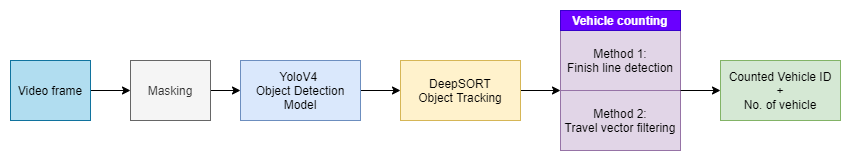

The diagram above was exported from draw.io. Its source (the exported page's mxGraphModel, read from the mxfile embedded in the PNG):
<mxGraphModel dx="1086" dy="806" grid="1" gridSize="10" guides="1" tooltips="1" connect="1" arrows="1" fold="1" page="1" pageScale="1" pageWidth="1169" pageHeight="827" math="0" shadow="0">
  <root>
    <mxCell id="c866-tu0RUdzk-ONaJkr-0" />
    <mxCell id="c866-tu0RUdzk-ONaJkr-1" parent="c866-tu0RUdzk-ONaJkr-0" />
    <mxCell id="c866-tu0RUdzk-ONaJkr-9" value="" style="edgeStyle=orthogonalEdgeStyle;rounded=0;orthogonalLoop=1;jettySize=auto;html=1;" parent="c866-tu0RUdzk-ONaJkr-1" source="c866-tu0RUdzk-ONaJkr-2" target="c866-tu0RUdzk-ONaJkr-3" edge="1">
      <mxGeometry relative="1" as="geometry" />
    </mxCell>
    <mxCell id="c866-tu0RUdzk-ONaJkr-2" value="YoloV4 &lt;br&gt;Object Detection Model" style="rounded=0;whiteSpace=wrap;html=1;fillColor=#dae8fc;strokeColor=#6c8ebf;" parent="c866-tu0RUdzk-ONaJkr-1" vertex="1">
      <mxGeometry x="340" y="290" width="120" height="60" as="geometry" />
    </mxCell>
    <mxCell id="c866-tu0RUdzk-ONaJkr-16" style="edgeStyle=orthogonalEdgeStyle;rounded=0;orthogonalLoop=1;jettySize=auto;html=1;" parent="c866-tu0RUdzk-ONaJkr-1" source="c866-tu0RUdzk-ONaJkr-3" edge="1">
      <mxGeometry relative="1" as="geometry">
        <mxPoint x="660" y="320" as="targetPoint" />
      </mxGeometry>
    </mxCell>
    <mxCell id="c866-tu0RUdzk-ONaJkr-3" value="DeepSORT&lt;br&gt;Object Tracking" style="rounded=0;whiteSpace=wrap;html=1;fillColor=#fff2cc;strokeColor=#d6b656;" parent="c866-tu0RUdzk-ONaJkr-1" vertex="1">
      <mxGeometry x="500" y="290" width="120" height="60" as="geometry" />
    </mxCell>
    <mxCell id="c866-tu0RUdzk-ONaJkr-6" value="Method 1:&lt;br&gt;Finish line detection" style="rounded=0;whiteSpace=wrap;html=1;fillColor=#e1d5e7;strokeColor=#9673a6;" parent="c866-tu0RUdzk-ONaJkr-1" vertex="1">
      <mxGeometry x="660" y="260" width="120" height="60" as="geometry" />
    </mxCell>
    <mxCell id="c866-tu0RUdzk-ONaJkr-7" value="Method 2:&lt;br&gt;Travel vector filtering" style="rounded=0;whiteSpace=wrap;html=1;fillColor=#e1d5e7;strokeColor=#9673a6;" parent="c866-tu0RUdzk-ONaJkr-1" vertex="1">
      <mxGeometry x="660" y="320" width="120" height="60" as="geometry" />
    </mxCell>
    <mxCell id="c866-tu0RUdzk-ONaJkr-8" value="Vehicle counting" style="rounded=0;whiteSpace=wrap;html=1;labelBackgroundColor=none;fillColor=#6a00ff;strokeColor=#3700CC;fontStyle=1;fontColor=#ffffff;" parent="c866-tu0RUdzk-ONaJkr-1" vertex="1">
      <mxGeometry x="660" y="240" width="120" height="20" as="geometry" />
    </mxCell>
    <mxCell id="c866-tu0RUdzk-ONaJkr-17" value="Counted Vehicle ID&lt;br&gt;+&lt;br&gt;No. of vehicle" style="rounded=0;whiteSpace=wrap;html=1;labelBackgroundColor=none;fillColor=#d5e8d4;strokeColor=#82b366;" parent="c866-tu0RUdzk-ONaJkr-1" vertex="1">
      <mxGeometry x="820" y="290" width="120" height="60" as="geometry" />
    </mxCell>
    <mxCell id="c866-tu0RUdzk-ONaJkr-19" value="" style="endArrow=classic;html=1;" parent="c866-tu0RUdzk-ONaJkr-1" edge="1">
      <mxGeometry width="50" height="50" relative="1" as="geometry">
        <mxPoint x="780" y="320" as="sourcePoint" />
        <mxPoint x="820" y="320" as="targetPoint" />
      </mxGeometry>
    </mxCell>
    <mxCell id="SNrQ4Wi-V2PEoupwx5eo-2" value="" style="edgeStyle=orthogonalEdgeStyle;rounded=0;orthogonalLoop=1;jettySize=auto;html=1;" parent="c866-tu0RUdzk-ONaJkr-1" source="SNrQ4Wi-V2PEoupwx5eo-0" target="SNrQ4Wi-V2PEoupwx5eo-1" edge="1">
      <mxGeometry relative="1" as="geometry" />
    </mxCell>
    <mxCell id="SNrQ4Wi-V2PEoupwx5eo-0" value="Video frame" style="rounded=0;whiteSpace=wrap;html=1;fillColor=#b1ddf0;strokeColor=#10739e;" parent="c866-tu0RUdzk-ONaJkr-1" vertex="1">
      <mxGeometry x="110" y="290" width="80" height="60" as="geometry" />
    </mxCell>
    <mxCell id="SNrQ4Wi-V2PEoupwx5eo-3" value="" style="edgeStyle=orthogonalEdgeStyle;rounded=0;orthogonalLoop=1;jettySize=auto;html=1;" parent="c866-tu0RUdzk-ONaJkr-1" source="SNrQ4Wi-V2PEoupwx5eo-1" target="c866-tu0RUdzk-ONaJkr-2" edge="1">
      <mxGeometry relative="1" as="geometry" />
    </mxCell>
    <mxCell id="SNrQ4Wi-V2PEoupwx5eo-1" value="Masking" style="rounded=0;whiteSpace=wrap;html=1;fillColor=#f5f5f5;strokeColor=#666666;fontColor=#333333;" parent="c866-tu0RUdzk-ONaJkr-1" vertex="1">
      <mxGeometry x="230" y="290" width="80" height="60" as="geometry" />
    </mxCell>
  </root>
</mxGraphModel>